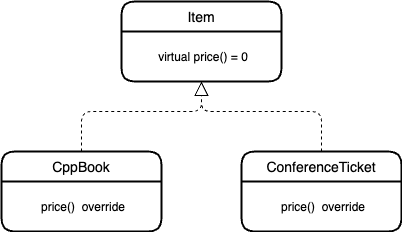

The diagram above was exported from draw.io. Its source (the exported page's mxGraphModel, read from the mxfile embedded in the PNG):
<mxGraphModel dx="736" dy="409" grid="1" gridSize="10" guides="1" tooltips="1" connect="1" arrows="1" fold="1" page="1" pageScale="1" pageWidth="1654" pageHeight="1169" math="0" shadow="0">
  <root>
    <mxCell id="0" />
    <mxCell id="1" parent="0" />
    <mxCell id="4" value="Item" style="swimlane;childLayout=stackLayout;horizontal=1;startSize=30;horizontalStack=0;rounded=1;fontSize=14;fontStyle=0;strokeWidth=2;resizeParent=0;resizeLast=1;shadow=0;dashed=0;align=center;" vertex="1" parent="1">
      <mxGeometry x="280" y="130" width="160" height="80" as="geometry" />
    </mxCell>
    <mxCell id="5" value="virtual price() = 0" style="align=center;strokeColor=none;fillColor=none;spacingLeft=4;fontSize=12;verticalAlign=middle;resizable=0;rotatable=0;part=1;" vertex="1" parent="4">
      <mxGeometry y="30" width="160" height="50" as="geometry" />
    </mxCell>
    <mxCell id="7" value="CppBook" style="swimlane;childLayout=stackLayout;horizontal=1;startSize=30;horizontalStack=0;rounded=1;fontSize=14;fontStyle=0;strokeWidth=2;resizeParent=0;resizeLast=1;shadow=0;dashed=0;align=center;" vertex="1" parent="1">
      <mxGeometry x="160" y="280" width="160" height="80" as="geometry" />
    </mxCell>
    <mxCell id="9" value="price()  override" style="align=center;strokeColor=none;fillColor=none;spacingLeft=4;fontSize=12;verticalAlign=middle;resizable=0;rotatable=0;part=1;" vertex="1" parent="7">
      <mxGeometry y="30" width="160" height="50" as="geometry" />
    </mxCell>
    <mxCell id="10" value="ConferenceTicket" style="swimlane;childLayout=stackLayout;horizontal=1;startSize=30;horizontalStack=0;rounded=1;fontSize=14;fontStyle=0;strokeWidth=2;resizeParent=0;resizeLast=1;shadow=0;dashed=0;align=center;" vertex="1" parent="1">
      <mxGeometry x="400" y="280" width="160" height="80" as="geometry" />
    </mxCell>
    <mxCell id="11" value="price()  override" style="align=center;strokeColor=none;fillColor=none;spacingLeft=4;fontSize=12;verticalAlign=middle;resizable=0;rotatable=0;part=1;" vertex="1" parent="10">
      <mxGeometry y="30" width="160" height="50" as="geometry" />
    </mxCell>
    <mxCell id="18" value="" style="endArrow=block;dashed=1;endFill=0;endSize=12;html=1;exitX=0.5;exitY=0;exitDx=0;exitDy=0;entryX=0.5;entryY=1;entryDx=0;entryDy=0;" edge="1" parent="1" source="7" target="5">
      <mxGeometry width="160" relative="1" as="geometry">
        <mxPoint x="300" y="240" as="sourcePoint" />
        <mxPoint x="460" y="240" as="targetPoint" />
        <Array as="points">
          <mxPoint x="240" y="240" />
          <mxPoint x="360" y="240" />
        </Array>
      </mxGeometry>
    </mxCell>
    <mxCell id="19" value="" style="endArrow=block;dashed=1;endFill=0;endSize=12;html=1;exitX=0.5;exitY=0;exitDx=0;exitDy=0;" edge="1" parent="1" source="10">
      <mxGeometry width="160" relative="1" as="geometry">
        <mxPoint x="300" y="240" as="sourcePoint" />
        <mxPoint x="360" y="210" as="targetPoint" />
        <Array as="points">
          <mxPoint x="480" y="240" />
          <mxPoint x="360" y="240" />
        </Array>
      </mxGeometry>
    </mxCell>
  </root>
</mxGraphModel>